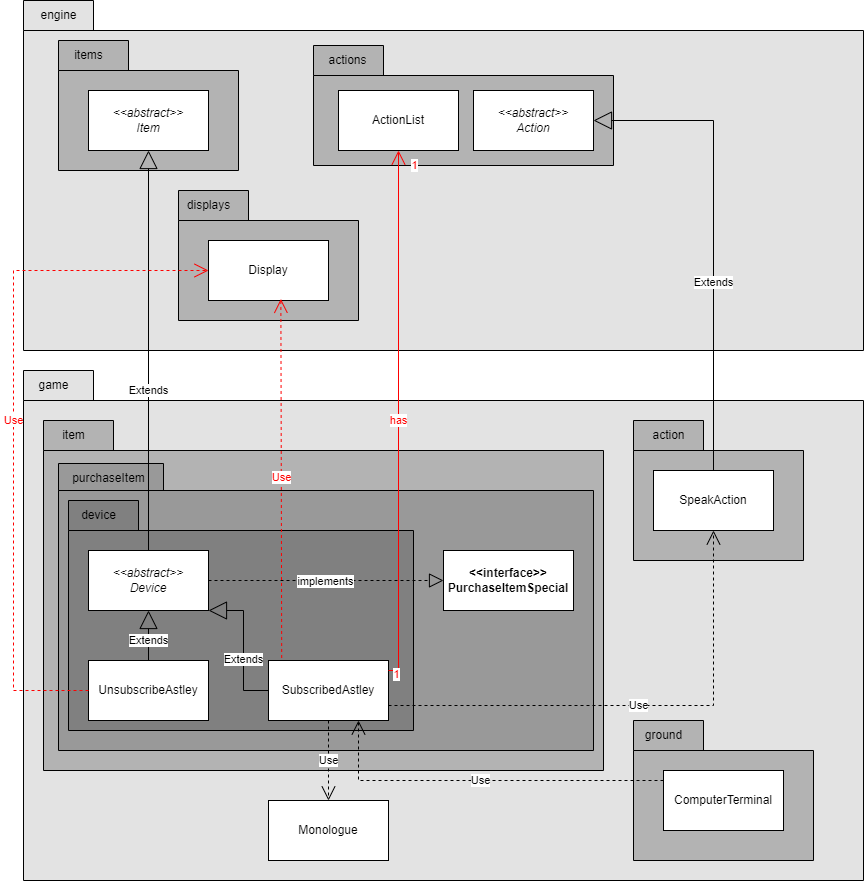

The diagram above was exported from draw.io. Its source (the exported page's mxGraphModel, read from the mxfile embedded in the PNG):
<mxGraphModel dx="1290" dy="1665" grid="1" gridSize="10" guides="1" tooltips="1" connect="1" arrows="1" fold="1" page="1" pageScale="1" pageWidth="850" pageHeight="1100" math="0" shadow="0">
  <root>
    <mxCell id="0" />
    <mxCell id="1" parent="0" />
    <mxCell id="tJgs1lyRhpKpL5b4bia4-1" value="" style="shape=folder;fontStyle=1;spacingTop=10;tabWidth=70;tabHeight=30;tabPosition=left;html=1;whiteSpace=wrap;fillColor=#E3E3E3;" parent="1" vertex="1">
      <mxGeometry x="180" y="20" width="840" height="510" as="geometry" />
    </mxCell>
    <mxCell id="tJgs1lyRhpKpL5b4bia4-2" value="" style="shape=folder;fontStyle=1;spacingTop=10;tabWidth=70;tabHeight=30;tabPosition=left;html=1;whiteSpace=wrap;fillColor=#B3B3B3;" parent="1" vertex="1">
      <mxGeometry x="200" y="70" width="560" height="350" as="geometry" />
    </mxCell>
    <mxCell id="tJgs1lyRhpKpL5b4bia4-4" value="item" style="text;html=1;align=center;verticalAlign=middle;resizable=0;points=[];autosize=1;strokeColor=none;fillColor=none;" parent="1" vertex="1">
      <mxGeometry x="205" y="70" width="50" height="30" as="geometry" />
    </mxCell>
    <mxCell id="tJgs1lyRhpKpL5b4bia4-5" value="Monologue" style="rounded=0;whiteSpace=wrap;html=1;" parent="1" vertex="1">
      <mxGeometry x="425" y="450" width="120" height="60" as="geometry" />
    </mxCell>
    <mxCell id="tJgs1lyRhpKpL5b4bia4-6" value="" style="shape=folder;fontStyle=1;spacingTop=10;tabWidth=70;tabHeight=30;tabPosition=left;html=1;whiteSpace=wrap;fillColor=#B3B3B3;" parent="1" vertex="1">
      <mxGeometry x="790" y="370" width="180" height="140" as="geometry" />
    </mxCell>
    <mxCell id="tJgs1lyRhpKpL5b4bia4-7" value="ground" style="text;html=1;align=center;verticalAlign=middle;resizable=0;points=[];autosize=1;strokeColor=none;fillColor=none;" parent="1" vertex="1">
      <mxGeometry x="790" y="370" width="60" height="30" as="geometry" />
    </mxCell>
    <mxCell id="tJgs1lyRhpKpL5b4bia4-11" value="" style="shape=folder;fontStyle=1;spacingTop=10;tabWidth=70;tabHeight=30;tabPosition=left;html=1;whiteSpace=wrap;fillColor=#E3E3E3;" parent="1" vertex="1">
      <mxGeometry x="180" y="-350" width="840" height="350" as="geometry" />
    </mxCell>
    <mxCell id="tJgs1lyRhpKpL5b4bia4-12" value="engine" style="text;html=1;align=center;verticalAlign=middle;resizable=0;points=[];autosize=1;strokeColor=none;fillColor=none;" parent="1" vertex="1">
      <mxGeometry x="185" y="-350" width="60" height="30" as="geometry" />
    </mxCell>
    <mxCell id="tJgs1lyRhpKpL5b4bia4-13" value="game" style="text;html=1;align=center;verticalAlign=middle;resizable=0;points=[];autosize=1;strokeColor=none;fillColor=none;" parent="1" vertex="1">
      <mxGeometry x="185" y="20" width="50" height="30" as="geometry" />
    </mxCell>
    <mxCell id="tJgs1lyRhpKpL5b4bia4-14" value="" style="shape=folder;fontStyle=1;spacingTop=10;tabWidth=70;tabHeight=30;tabPosition=left;html=1;whiteSpace=wrap;fillColor=#B3B3B3;" parent="1" vertex="1">
      <mxGeometry x="215" y="-310" width="180" height="130" as="geometry" />
    </mxCell>
    <mxCell id="tJgs1lyRhpKpL5b4bia4-15" value="items" style="text;html=1;align=center;verticalAlign=middle;resizable=0;points=[];autosize=1;strokeColor=none;fillColor=none;" parent="1" vertex="1">
      <mxGeometry x="220" y="-310" width="50" height="30" as="geometry" />
    </mxCell>
    <mxCell id="tJgs1lyRhpKpL5b4bia4-16" value="&lt;div&gt;&lt;i&gt;&amp;lt;&amp;lt;abstract&amp;gt;&amp;gt;&lt;/i&gt;&lt;/div&gt;&lt;i&gt;Item&lt;/i&gt;" style="rounded=0;whiteSpace=wrap;html=1;" parent="1" vertex="1">
      <mxGeometry x="245" y="-260" width="120" height="60" as="geometry" />
    </mxCell>
    <mxCell id="tJgs1lyRhpKpL5b4bia4-17" value="Extends" style="endArrow=block;endSize=16;endFill=0;html=1;rounded=0;entryX=0.5;entryY=1;entryDx=0;entryDy=0;exitX=0.5;exitY=0;exitDx=0;exitDy=0;" parent="1" source="tJgs1lyRhpKpL5b4bia4-57" target="tJgs1lyRhpKpL5b4bia4-55" edge="1">
      <mxGeometry width="160" relative="1" as="geometry">
        <mxPoint x="300" y="-20" as="sourcePoint" />
        <mxPoint x="530" y="30" as="targetPoint" />
      </mxGeometry>
    </mxCell>
    <mxCell id="tJgs1lyRhpKpL5b4bia4-21" value="ComputerTerminal" style="rounded=0;whiteSpace=wrap;html=1;" parent="1" vertex="1">
      <mxGeometry x="820" y="420" width="120" height="60" as="geometry" />
    </mxCell>
    <mxCell id="tJgs1lyRhpKpL5b4bia4-33" value="&lt;span style=&quot;color: rgba(0, 0, 0, 0); font-family: monospace; font-size: 0px; font-weight: 400; text-align: start; text-wrap: nowrap;&quot;&gt;%3CmxGraphModel%3E%3Croot%3E%3CmxCell%20id%3D%220%22%2F%3E%3CmxCell%20id%3D%221%22%20parent%3D%220%22%2F%3E%3CmxCell%20id%3D%222%22%20value%3D%22%22%20style%3D%22group%22%20vertex%3D%221%22%20connectable%3D%220%22%20parent%3D%221%22%3E%3CmxGeometry%20x%3D%22210%22%20y%3D%22170%22%20width%3D%22260%22%20height%3D%22130%22%20as%3D%22geometry%22%2F%3E%3C%2FmxCell%3E%3CmxCell%20id%3D%223%22%20value%3D%22%22%20style%3D%22shape%3Dfolder%3BfontStyle%3D1%3BspacingTop%3D10%3BtabWidth%3D70%3BtabHeight%3D30%3BtabPosition%3Dleft%3Bhtml%3D1%3BwhiteSpace%3Dwrap%3BfillColor%3D%23B3B3B3%3B%22%20vertex%3D%221%22%20parent%3D%222%22%3E%3CmxGeometry%20width%3D%22170%22%20height%3D%22120%22%20as%3D%22geometry%22%2F%3E%3C%2FmxCell%3E%3CmxCell%20id%3D%224%22%20value%3D%22positions%22%20style%3D%22text%3Bhtml%3D1%3Balign%3Dcenter%3BverticalAlign%3Dmiddle%3Bresizable%3D0%3Bpoints%3D%5B%5D%3Bautosize%3D1%3BstrokeColor%3Dnone%3BfillColor%3Dnone%3B%22%20vertex%3D%221%22%20parent%3D%222%22%3E%3CmxGeometry%20x%3D%22-1%22%20width%3D%2270%22%20height%3D%2230%22%20as%3D%22geometry%22%2F%3E%3C%2FmxCell%3E%3CmxCell%20id%3D%225%22%20value%3D%22%26lt%3Bi%26gt%3BGround%26lt%3B%2Fi%26gt%3B%22%20style%3D%22rounded%3D0%3BwhiteSpace%3Dwrap%3Bhtml%3D1%3B%22%20vertex%3D%221%22%20parent%3D%222%22%3E%3CmxGeometry%20x%3D%2225%22%20y%3D%2240%22%20width%3D%22120%22%20height%3D%2260%22%20as%3D%22geometry%22%2F%3E%3C%2FmxCell%3E%3C%2Froot%3E%3C%2FmxGraphModel%3E&lt;/span&gt;" style="shape=folder;fontStyle=1;spacingTop=10;tabWidth=70;tabHeight=30;tabPosition=left;html=1;whiteSpace=wrap;fillColor=#B3B3B3;" parent="1" vertex="1">
      <mxGeometry x="470" y="-305" width="300" height="120" as="geometry" />
    </mxCell>
    <mxCell id="tJgs1lyRhpKpL5b4bia4-34" value="actions" style="text;html=1;align=center;verticalAlign=middle;resizable=0;points=[];autosize=1;strokeColor=none;fillColor=none;" parent="1" vertex="1">
      <mxGeometry x="474" y="-305" width="60" height="30" as="geometry" />
    </mxCell>
    <mxCell id="tJgs1lyRhpKpL5b4bia4-35" value="ActionList" style="rounded=0;whiteSpace=wrap;html=1;" parent="1" vertex="1">
      <mxGeometry x="495" y="-260" width="120" height="60" as="geometry" />
    </mxCell>
    <mxCell id="tJgs1lyRhpKpL5b4bia4-51" value="" style="shape=folder;fontStyle=1;spacingTop=10;tabWidth=105;tabHeight=27;tabPosition=left;html=1;whiteSpace=wrap;fillColor=#999999;" parent="1" vertex="1">
      <mxGeometry x="215" y="113" width="535" height="287" as="geometry" />
    </mxCell>
    <mxCell id="tJgs1lyRhpKpL5b4bia4-52" value="purchaseItem" style="text;html=1;align=center;verticalAlign=middle;resizable=0;points=[];autosize=1;strokeColor=none;fillColor=none;" parent="1" vertex="1">
      <mxGeometry x="215" y="113" width="100" height="30" as="geometry" />
    </mxCell>
    <mxCell id="tJgs1lyRhpKpL5b4bia4-53" value="" style="shape=folder;fontStyle=1;spacingTop=10;tabWidth=70;tabHeight=30;tabPosition=left;html=1;whiteSpace=wrap;fillColor=#808080;" parent="1" vertex="1">
      <mxGeometry x="225" y="150" width="345" height="230" as="geometry" />
    </mxCell>
    <mxCell id="tJgs1lyRhpKpL5b4bia4-54" value="device" style="text;html=1;align=center;verticalAlign=middle;resizable=0;points=[];autosize=1;strokeColor=none;fillColor=none;" parent="1" vertex="1">
      <mxGeometry x="225" y="150" width="60" height="30" as="geometry" />
    </mxCell>
    <mxCell id="tJgs1lyRhpKpL5b4bia4-55" value="&lt;div&gt;&lt;i&gt;&amp;lt;&amp;lt;abstract&amp;gt;&amp;gt;&lt;/i&gt;&lt;/div&gt;&lt;i&gt;Device&lt;/i&gt;" style="rounded=0;whiteSpace=wrap;html=1;" parent="1" vertex="1">
      <mxGeometry x="245" y="200" width="120" height="60" as="geometry" />
    </mxCell>
    <mxCell id="tJgs1lyRhpKpL5b4bia4-56" value="SubscribedAstley" style="rounded=0;whiteSpace=wrap;html=1;" parent="1" vertex="1">
      <mxGeometry x="425" y="310" width="120" height="60" as="geometry" />
    </mxCell>
    <mxCell id="tJgs1lyRhpKpL5b4bia4-57" value="UnsubscribeAstley" style="rounded=0;whiteSpace=wrap;html=1;" parent="1" vertex="1">
      <mxGeometry x="245" y="310" width="120" height="60" as="geometry" />
    </mxCell>
    <mxCell id="tJgs1lyRhpKpL5b4bia4-59" value="Extends" style="endArrow=block;endSize=16;endFill=0;html=1;rounded=0;entryX=0.5;entryY=1;entryDx=0;entryDy=0;exitX=0.5;exitY=0;exitDx=0;exitDy=0;" parent="1" source="tJgs1lyRhpKpL5b4bia4-57" target="tJgs1lyRhpKpL5b4bia4-55" edge="1">
      <mxGeometry x="-0.2" width="160" relative="1" as="geometry">
        <mxPoint x="315" y="320" as="sourcePoint" />
        <mxPoint x="315" y="270" as="targetPoint" />
        <mxPoint as="offset" />
      </mxGeometry>
    </mxCell>
    <mxCell id="tJgs1lyRhpKpL5b4bia4-60" value="Extends" style="endArrow=block;endSize=16;endFill=0;html=1;rounded=0;entryX=1;entryY=1;entryDx=0;entryDy=0;exitX=0;exitY=0.5;exitDx=0;exitDy=0;" parent="1" source="tJgs1lyRhpKpL5b4bia4-56" target="tJgs1lyRhpKpL5b4bia4-55" edge="1">
      <mxGeometry x="-0.2" width="160" relative="1" as="geometry">
        <mxPoint x="315" y="320" as="sourcePoint" />
        <mxPoint x="315" y="270" as="targetPoint" />
        <mxPoint as="offset" />
        <Array as="points">
          <mxPoint x="400" y="340" />
          <mxPoint x="400" y="260" />
        </Array>
      </mxGeometry>
    </mxCell>
    <mxCell id="tJgs1lyRhpKpL5b4bia4-61" value="Extends" style="endArrow=block;endSize=16;endFill=0;html=1;rounded=0;entryX=0.5;entryY=1;entryDx=0;entryDy=0;exitX=0.5;exitY=0;exitDx=0;exitDy=0;" parent="1" source="tJgs1lyRhpKpL5b4bia4-55" target="tJgs1lyRhpKpL5b4bia4-16" edge="1">
      <mxGeometry x="-0.2" width="160" relative="1" as="geometry">
        <mxPoint x="390" y="100" as="sourcePoint" />
        <mxPoint x="390" y="50" as="targetPoint" />
        <mxPoint as="offset" />
      </mxGeometry>
    </mxCell>
    <mxCell id="tJgs1lyRhpKpL5b4bia4-62" value="&lt;div&gt;&lt;b&gt;&amp;lt;&amp;lt;interface&amp;gt;&amp;gt;&lt;/b&gt;&lt;/div&gt;&lt;b&gt;PurchaseItemSpecial&lt;/b&gt;" style="rounded=0;whiteSpace=wrap;html=1;" parent="1" vertex="1">
      <mxGeometry x="600" y="200" width="130" height="60" as="geometry" />
    </mxCell>
    <mxCell id="tJgs1lyRhpKpL5b4bia4-19" value="" style="endArrow=block;endFill=0;endSize=12;html=1;rounded=0;exitX=1;exitY=0.5;exitDx=0;exitDy=0;entryX=0;entryY=0.5;entryDx=0;entryDy=0;dashed=1;" parent="1" source="tJgs1lyRhpKpL5b4bia4-55" target="tJgs1lyRhpKpL5b4bia4-62" edge="1">
      <mxGeometry width="160" relative="1" as="geometry">
        <mxPoint x="750" y="-70" as="sourcePoint" />
        <mxPoint x="777.5" y="20" as="targetPoint" />
        <Array as="points" />
      </mxGeometry>
    </mxCell>
    <mxCell id="tJgs1lyRhpKpL5b4bia4-20" value="implements" style="edgeLabel;html=1;align=center;verticalAlign=middle;resizable=0;points=[];" parent="tJgs1lyRhpKpL5b4bia4-19" vertex="1" connectable="0">
      <mxGeometry x="-0.0243" y="-2" relative="1" as="geometry">
        <mxPoint x="1" y="-2" as="offset" />
      </mxGeometry>
    </mxCell>
    <mxCell id="tJgs1lyRhpKpL5b4bia4-25" value="" style="endArrow=open;endFill=1;endSize=12;html=1;rounded=0;exitX=1;exitY=0.5;exitDx=0;exitDy=0;entryX=0.5;entryY=1;entryDx=0;entryDy=0;fillColor=#FF0000;strokeColor=#FF0000;" parent="1" target="tJgs1lyRhpKpL5b4bia4-35" edge="1">
      <mxGeometry width="160" relative="1" as="geometry">
        <mxPoint x="545" y="320" as="sourcePoint" />
        <mxPoint x="805" y="320" as="targetPoint" />
        <Array as="points">
          <mxPoint x="555" y="320" />
        </Array>
      </mxGeometry>
    </mxCell>
    <mxCell id="tJgs1lyRhpKpL5b4bia4-26" value="&lt;font color=&quot;#ff0000&quot;&gt;has&lt;/font&gt;" style="edgeLabel;html=1;align=center;verticalAlign=middle;resizable=0;points=[];" parent="tJgs1lyRhpKpL5b4bia4-25" vertex="1" connectable="0">
      <mxGeometry x="-0.0167" y="1" relative="1" as="geometry">
        <mxPoint as="offset" />
      </mxGeometry>
    </mxCell>
    <mxCell id="tJgs1lyRhpKpL5b4bia4-27" value="&lt;font color=&quot;#ff0000&quot;&gt;1&lt;/font&gt;" style="edgeLabel;html=1;align=center;verticalAlign=middle;resizable=0;points=[];" parent="tJgs1lyRhpKpL5b4bia4-25" vertex="1" connectable="0">
      <mxGeometry x="-0.937" relative="1" as="geometry">
        <mxPoint x="-3" y="10" as="offset" />
      </mxGeometry>
    </mxCell>
    <mxCell id="tJgs1lyRhpKpL5b4bia4-28" value="&lt;font color=&quot;#ff0000&quot;&gt;1&lt;/font&gt;" style="edgeLabel;html=1;align=center;verticalAlign=middle;resizable=0;points=[];" parent="tJgs1lyRhpKpL5b4bia4-25" vertex="1" connectable="0">
      <mxGeometry x="0.8583" relative="1" as="geometry">
        <mxPoint x="15" y="-24" as="offset" />
      </mxGeometry>
    </mxCell>
    <mxCell id="tJgs1lyRhpKpL5b4bia4-63" value="Use" style="endArrow=open;endSize=12;dashed=1;html=1;rounded=0;exitX=0.5;exitY=1;exitDx=0;exitDy=0;entryX=0.5;entryY=0;entryDx=0;entryDy=0;" parent="1" source="tJgs1lyRhpKpL5b4bia4-56" target="tJgs1lyRhpKpL5b4bia4-5" edge="1">
      <mxGeometry width="160" relative="1" as="geometry">
        <mxPoint x="560" y="350" as="sourcePoint" />
        <mxPoint x="350" y="550" as="targetPoint" />
        <Array as="points" />
      </mxGeometry>
    </mxCell>
    <mxCell id="tJgs1lyRhpKpL5b4bia4-64" value="&lt;span style=&quot;color: rgba(0, 0, 0, 0); font-family: monospace; font-size: 0px; font-weight: 400; text-align: start; text-wrap: nowrap;&quot;&gt;%3CmxGraphModel%3E%3Croot%3E%3CmxCell%20id%3D%220%22%2F%3E%3CmxCell%20id%3D%221%22%20parent%3D%220%22%2F%3E%3CmxCell%20id%3D%222%22%20value%3D%22%22%20style%3D%22group%22%20vertex%3D%221%22%20connectable%3D%220%22%20parent%3D%221%22%3E%3CmxGeometry%20x%3D%22210%22%20y%3D%22170%22%20width%3D%22260%22%20height%3D%22130%22%20as%3D%22geometry%22%2F%3E%3C%2FmxCell%3E%3CmxCell%20id%3D%223%22%20value%3D%22%22%20style%3D%22shape%3Dfolder%3BfontStyle%3D1%3BspacingTop%3D10%3BtabWidth%3D70%3BtabHeight%3D30%3BtabPosition%3Dleft%3Bhtml%3D1%3BwhiteSpace%3Dwrap%3BfillColor%3D%23B3B3B3%3B%22%20vertex%3D%221%22%20parent%3D%222%22%3E%3CmxGeometry%20width%3D%22170%22%20height%3D%22120%22%20as%3D%22geometry%22%2F%3E%3C%2FmxCell%3E%3CmxCell%20id%3D%224%22%20value%3D%22positions%22%20style%3D%22text%3Bhtml%3D1%3Balign%3Dcenter%3BverticalAlign%3Dmiddle%3Bresizable%3D0%3Bpoints%3D%5B%5D%3Bautosize%3D1%3BstrokeColor%3Dnone%3BfillColor%3Dnone%3B%22%20vertex%3D%221%22%20parent%3D%222%22%3E%3CmxGeometry%20x%3D%22-1%22%20width%3D%2270%22%20height%3D%2230%22%20as%3D%22geometry%22%2F%3E%3C%2FmxCell%3E%3CmxCell%20id%3D%225%22%20value%3D%22%26lt%3Bi%26gt%3BGround%26lt%3B%2Fi%26gt%3B%22%20style%3D%22rounded%3D0%3BwhiteSpace%3Dwrap%3Bhtml%3D1%3B%22%20vertex%3D%221%22%20parent%3D%222%22%3E%3CmxGeometry%20x%3D%2225%22%20y%3D%2240%22%20width%3D%22120%22%20height%3D%2260%22%20as%3D%22geometry%22%2F%3E%3C%2FmxCell%3E%3C%2Froot%3E%3C%2FmxGraphModel%3E&lt;/span&gt;" style="shape=folder;fontStyle=1;spacingTop=10;tabWidth=70;tabHeight=30;tabPosition=left;html=1;whiteSpace=wrap;fillColor=#B3B3B3;" parent="1" vertex="1">
      <mxGeometry x="790" y="70" width="170" height="140" as="geometry" />
    </mxCell>
    <mxCell id="tJgs1lyRhpKpL5b4bia4-65" value="action" style="text;html=1;align=center;verticalAlign=middle;resizable=0;points=[];autosize=1;strokeColor=none;fillColor=none;" parent="1" vertex="1">
      <mxGeometry x="795" y="70" width="60" height="30" as="geometry" />
    </mxCell>
    <mxCell id="tJgs1lyRhpKpL5b4bia4-66" value="&lt;div&gt;SpeakAction&lt;/div&gt;" style="rounded=0;whiteSpace=wrap;html=1;" parent="1" vertex="1">
      <mxGeometry x="810" y="120" width="120" height="60" as="geometry" />
    </mxCell>
    <mxCell id="tJgs1lyRhpKpL5b4bia4-67" value="Use" style="endArrow=open;endSize=12;dashed=1;html=1;rounded=0;exitX=1;exitY=0.75;exitDx=0;exitDy=0;entryX=0.5;entryY=1;entryDx=0;entryDy=0;" parent="1" source="tJgs1lyRhpKpL5b4bia4-56" target="tJgs1lyRhpKpL5b4bia4-66" edge="1">
      <mxGeometry width="160" relative="1" as="geometry">
        <mxPoint x="710" y="400" as="sourcePoint" />
        <mxPoint x="870" y="400" as="targetPoint" />
        <Array as="points">
          <mxPoint x="870" y="355" />
        </Array>
      </mxGeometry>
    </mxCell>
    <mxCell id="tJgs1lyRhpKpL5b4bia4-69" value="&lt;div&gt;&lt;i&gt;&amp;lt;&amp;lt;abstract&amp;gt;&amp;gt;&lt;/i&gt;&lt;/div&gt;&lt;i&gt;Action&lt;/i&gt;" style="rounded=0;whiteSpace=wrap;html=1;" parent="1" vertex="1">
      <mxGeometry x="630" y="-260" width="120" height="60" as="geometry" />
    </mxCell>
    <mxCell id="tJgs1lyRhpKpL5b4bia4-70" value="Extends" style="endArrow=block;endSize=16;endFill=0;html=1;rounded=0;entryX=1;entryY=0.5;entryDx=0;entryDy=0;exitX=0.5;exitY=0;exitDx=0;exitDy=0;" parent="1" source="tJgs1lyRhpKpL5b4bia4-66" target="tJgs1lyRhpKpL5b4bia4-69" edge="1">
      <mxGeometry x="-0.2" width="160" relative="1" as="geometry">
        <mxPoint x="762" y="230" as="sourcePoint" />
        <mxPoint x="760" y="-100" as="targetPoint" />
        <mxPoint as="offset" />
        <Array as="points">
          <mxPoint x="870" y="-230" />
        </Array>
      </mxGeometry>
    </mxCell>
    <mxCell id="tJgs1lyRhpKpL5b4bia4-71" value="Use" style="endArrow=open;endSize=12;dashed=1;html=1;rounded=0;entryX=0.75;entryY=1;entryDx=0;entryDy=0;" parent="1" target="tJgs1lyRhpKpL5b4bia4-56" edge="1">
      <mxGeometry width="160" relative="1" as="geometry">
        <mxPoint x="820" y="430" as="sourcePoint" />
        <mxPoint x="780" y="470" as="targetPoint" />
        <Array as="points">
          <mxPoint x="515" y="430" />
        </Array>
      </mxGeometry>
    </mxCell>
    <mxCell id="tJgs1lyRhpKpL5b4bia4-72" value="" style="shape=folder;fontStyle=1;spacingTop=10;tabWidth=70;tabHeight=30;tabPosition=left;html=1;whiteSpace=wrap;fillColor=#B3B3B3;" parent="1" vertex="1">
      <mxGeometry x="335" y="-160" width="180" height="130" as="geometry" />
    </mxCell>
    <mxCell id="tJgs1lyRhpKpL5b4bia4-73" value="displays" style="text;html=1;align=center;verticalAlign=middle;resizable=0;points=[];autosize=1;strokeColor=none;fillColor=none;" parent="1" vertex="1">
      <mxGeometry x="330" y="-160" width="70" height="30" as="geometry" />
    </mxCell>
    <mxCell id="tJgs1lyRhpKpL5b4bia4-74" value="&lt;div&gt;Display&lt;/div&gt;" style="rounded=0;whiteSpace=wrap;html=1;" parent="1" vertex="1">
      <mxGeometry x="365" y="-110" width="120" height="60" as="geometry" />
    </mxCell>
    <mxCell id="tJgs1lyRhpKpL5b4bia4-75" value="&lt;font color=&quot;#ff0000&quot;&gt;Use&lt;/font&gt;" style="endArrow=open;endSize=12;dashed=1;html=1;rounded=0;exitX=0.11;exitY=-0.042;exitDx=0;exitDy=0;exitPerimeter=0;entryX=0.603;entryY=0.973;entryDx=0;entryDy=0;entryPerimeter=0;strokeColor=#FF0000;" parent="1" source="tJgs1lyRhpKpL5b4bia4-56" target="tJgs1lyRhpKpL5b4bia4-74" edge="1">
      <mxGeometry width="160" relative="1" as="geometry">
        <mxPoint x="430" y="390" as="sourcePoint" />
        <mxPoint x="590" y="390" as="targetPoint" />
      </mxGeometry>
    </mxCell>
    <mxCell id="tJgs1lyRhpKpL5b4bia4-76" value="&lt;font color=&quot;#ff0000&quot;&gt;Use&lt;/font&gt;" style="endArrow=open;endSize=12;dashed=1;html=1;rounded=0;exitX=0;exitY=0.5;exitDx=0;exitDy=0;entryX=0;entryY=0.5;entryDx=0;entryDy=0;strokeColor=#FF0000;" parent="1" source="tJgs1lyRhpKpL5b4bia4-57" target="tJgs1lyRhpKpL5b4bia4-74" edge="1">
      <mxGeometry width="160" relative="1" as="geometry">
        <mxPoint x="230" y="460" as="sourcePoint" />
        <mxPoint x="390" y="460" as="targetPoint" />
        <Array as="points">
          <mxPoint x="170" y="340" />
          <mxPoint x="170" y="-80" />
        </Array>
      </mxGeometry>
    </mxCell>
  </root>
</mxGraphModel>